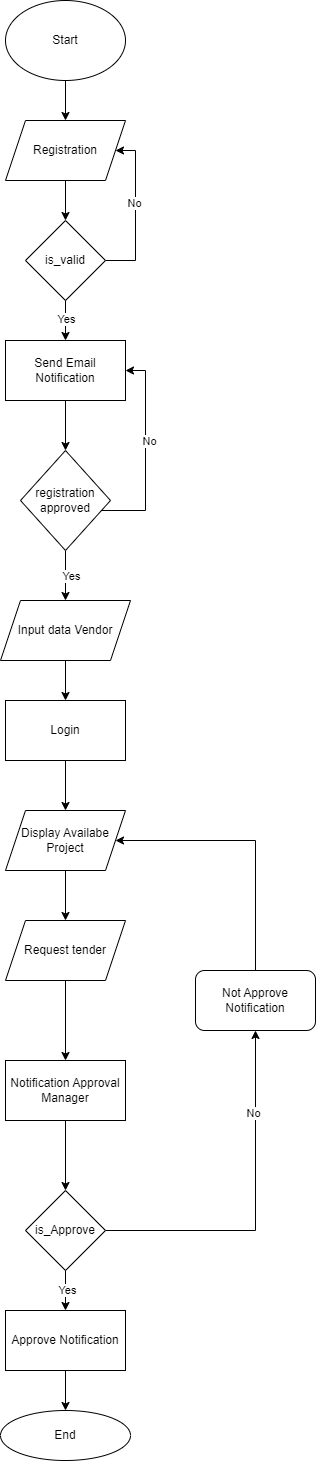

The diagram above was exported from draw.io. Its source (the exported page's mxGraphModel, read from the mxfile embedded in the PNG):
<mxGraphModel dx="2100" dy="1114" grid="1" gridSize="10" guides="1" tooltips="1" connect="1" arrows="1" fold="1" page="1" pageScale="1" pageWidth="827" pageHeight="1169" math="0" shadow="0">
  <root>
    <mxCell id="WIyWlLk6GJQsqaUBKTNV-0" />
    <mxCell id="WIyWlLk6GJQsqaUBKTNV-1" parent="WIyWlLk6GJQsqaUBKTNV-0" />
    <mxCell id="URfr1vmPutw7XCnbJy9G-2" value="" style="edgeStyle=orthogonalEdgeStyle;rounded=0;orthogonalLoop=1;jettySize=auto;html=1;" edge="1" parent="WIyWlLk6GJQsqaUBKTNV-1" source="URfr1vmPutw7XCnbJy9G-0" target="URfr1vmPutw7XCnbJy9G-1">
      <mxGeometry relative="1" as="geometry" />
    </mxCell>
    <mxCell id="URfr1vmPutw7XCnbJy9G-0" value="Start" style="ellipse;whiteSpace=wrap;html=1;" vertex="1" parent="WIyWlLk6GJQsqaUBKTNV-1">
      <mxGeometry x="370" y="10" width="120" height="80" as="geometry" />
    </mxCell>
    <mxCell id="URfr1vmPutw7XCnbJy9G-4" value="" style="edgeStyle=orthogonalEdgeStyle;rounded=0;orthogonalLoop=1;jettySize=auto;html=1;" edge="1" parent="WIyWlLk6GJQsqaUBKTNV-1" source="URfr1vmPutw7XCnbJy9G-1" target="URfr1vmPutw7XCnbJy9G-3">
      <mxGeometry relative="1" as="geometry" />
    </mxCell>
    <mxCell id="URfr1vmPutw7XCnbJy9G-1" value="Registration" style="shape=parallelogram;perimeter=parallelogramPerimeter;whiteSpace=wrap;html=1;fixedSize=1;" vertex="1" parent="WIyWlLk6GJQsqaUBKTNV-1">
      <mxGeometry x="370" y="130" width="120" height="60" as="geometry" />
    </mxCell>
    <mxCell id="URfr1vmPutw7XCnbJy9G-5" style="edgeStyle=orthogonalEdgeStyle;rounded=0;orthogonalLoop=1;jettySize=auto;html=1;entryX=1;entryY=0.5;entryDx=0;entryDy=0;" edge="1" parent="WIyWlLk6GJQsqaUBKTNV-1" source="URfr1vmPutw7XCnbJy9G-3" target="URfr1vmPutw7XCnbJy9G-1">
      <mxGeometry relative="1" as="geometry">
        <mxPoint x="530" y="270" as="targetPoint" />
        <Array as="points">
          <mxPoint x="500" y="270" />
          <mxPoint x="500" y="160" />
        </Array>
      </mxGeometry>
    </mxCell>
    <mxCell id="URfr1vmPutw7XCnbJy9G-6" value="No" style="edgeLabel;html=1;align=center;verticalAlign=middle;resizable=0;points=[];" vertex="1" connectable="0" parent="URfr1vmPutw7XCnbJy9G-5">
      <mxGeometry x="0.0973" y="2" relative="1" as="geometry">
        <mxPoint as="offset" />
      </mxGeometry>
    </mxCell>
    <mxCell id="URfr1vmPutw7XCnbJy9G-8" value="" style="edgeStyle=orthogonalEdgeStyle;rounded=0;orthogonalLoop=1;jettySize=auto;html=1;" edge="1" parent="WIyWlLk6GJQsqaUBKTNV-1" source="URfr1vmPutw7XCnbJy9G-3" target="URfr1vmPutw7XCnbJy9G-7">
      <mxGeometry relative="1" as="geometry" />
    </mxCell>
    <mxCell id="URfr1vmPutw7XCnbJy9G-15" value="Yes" style="edgeLabel;html=1;align=center;verticalAlign=middle;resizable=0;points=[];" vertex="1" connectable="0" parent="URfr1vmPutw7XCnbJy9G-8">
      <mxGeometry x="-0.1206" relative="1" as="geometry">
        <mxPoint as="offset" />
      </mxGeometry>
    </mxCell>
    <mxCell id="URfr1vmPutw7XCnbJy9G-3" value="is_valid" style="rhombus;whiteSpace=wrap;html=1;" vertex="1" parent="WIyWlLk6GJQsqaUBKTNV-1">
      <mxGeometry x="390" y="230" width="80" height="80" as="geometry" />
    </mxCell>
    <mxCell id="URfr1vmPutw7XCnbJy9G-10" value="" style="edgeStyle=orthogonalEdgeStyle;rounded=0;orthogonalLoop=1;jettySize=auto;html=1;" edge="1" parent="WIyWlLk6GJQsqaUBKTNV-1" source="URfr1vmPutw7XCnbJy9G-7" target="URfr1vmPutw7XCnbJy9G-9">
      <mxGeometry relative="1" as="geometry" />
    </mxCell>
    <mxCell id="URfr1vmPutw7XCnbJy9G-7" value="Send Email Notification" style="whiteSpace=wrap;html=1;" vertex="1" parent="WIyWlLk6GJQsqaUBKTNV-1">
      <mxGeometry x="370" y="350" width="120" height="60" as="geometry" />
    </mxCell>
    <mxCell id="URfr1vmPutw7XCnbJy9G-13" style="edgeStyle=orthogonalEdgeStyle;rounded=0;orthogonalLoop=1;jettySize=auto;html=1;entryX=1;entryY=0.5;entryDx=0;entryDy=0;" edge="1" parent="WIyWlLk6GJQsqaUBKTNV-1" source="URfr1vmPutw7XCnbJy9G-9" target="URfr1vmPutw7XCnbJy9G-7">
      <mxGeometry relative="1" as="geometry">
        <Array as="points">
          <mxPoint x="510" y="520" />
          <mxPoint x="510" y="380" />
        </Array>
      </mxGeometry>
    </mxCell>
    <mxCell id="URfr1vmPutw7XCnbJy9G-14" value="No" style="edgeLabel;html=1;align=center;verticalAlign=middle;resizable=0;points=[];" vertex="1" connectable="0" parent="URfr1vmPutw7XCnbJy9G-13">
      <mxGeometry x="0.1249" y="-3" relative="1" as="geometry">
        <mxPoint as="offset" />
      </mxGeometry>
    </mxCell>
    <mxCell id="URfr1vmPutw7XCnbJy9G-17" value="" style="edgeStyle=orthogonalEdgeStyle;rounded=0;orthogonalLoop=1;jettySize=auto;html=1;" edge="1" parent="WIyWlLk6GJQsqaUBKTNV-1" source="URfr1vmPutw7XCnbJy9G-9" target="URfr1vmPutw7XCnbJy9G-16">
      <mxGeometry relative="1" as="geometry" />
    </mxCell>
    <mxCell id="URfr1vmPutw7XCnbJy9G-18" value="Yes" style="edgeLabel;html=1;align=center;verticalAlign=middle;resizable=0;points=[];" vertex="1" connectable="0" parent="URfr1vmPutw7XCnbJy9G-17">
      <mxGeometry x="-0.0376" y="5" relative="1" as="geometry">
        <mxPoint y="1" as="offset" />
      </mxGeometry>
    </mxCell>
    <mxCell id="URfr1vmPutw7XCnbJy9G-9" value="registration approved" style="rhombus;whiteSpace=wrap;html=1;" vertex="1" parent="WIyWlLk6GJQsqaUBKTNV-1">
      <mxGeometry x="385" y="460" width="90" height="100" as="geometry" />
    </mxCell>
    <mxCell id="URfr1vmPutw7XCnbJy9G-24" value="" style="edgeStyle=orthogonalEdgeStyle;rounded=0;orthogonalLoop=1;jettySize=auto;html=1;" edge="1" parent="WIyWlLk6GJQsqaUBKTNV-1" source="URfr1vmPutw7XCnbJy9G-16" target="URfr1vmPutw7XCnbJy9G-23">
      <mxGeometry relative="1" as="geometry" />
    </mxCell>
    <mxCell id="URfr1vmPutw7XCnbJy9G-16" value="Input data Vendor" style="shape=parallelogram;perimeter=parallelogramPerimeter;whiteSpace=wrap;html=1;fixedSize=1;" vertex="1" parent="WIyWlLk6GJQsqaUBKTNV-1">
      <mxGeometry x="365" y="610" width="130" height="60" as="geometry" />
    </mxCell>
    <mxCell id="URfr1vmPutw7XCnbJy9G-26" value="" style="edgeStyle=orthogonalEdgeStyle;rounded=0;orthogonalLoop=1;jettySize=auto;html=1;" edge="1" parent="WIyWlLk6GJQsqaUBKTNV-1" source="URfr1vmPutw7XCnbJy9G-23" target="URfr1vmPutw7XCnbJy9G-25">
      <mxGeometry relative="1" as="geometry" />
    </mxCell>
    <mxCell id="URfr1vmPutw7XCnbJy9G-23" value="Login" style="whiteSpace=wrap;html=1;" vertex="1" parent="WIyWlLk6GJQsqaUBKTNV-1">
      <mxGeometry x="370" y="710" width="120" height="60" as="geometry" />
    </mxCell>
    <mxCell id="URfr1vmPutw7XCnbJy9G-30" value="" style="edgeStyle=orthogonalEdgeStyle;rounded=0;orthogonalLoop=1;jettySize=auto;html=1;" edge="1" parent="WIyWlLk6GJQsqaUBKTNV-1" source="URfr1vmPutw7XCnbJy9G-25" target="URfr1vmPutw7XCnbJy9G-29">
      <mxGeometry relative="1" as="geometry" />
    </mxCell>
    <mxCell id="URfr1vmPutw7XCnbJy9G-25" value="Display Availabe Project" style="shape=parallelogram;perimeter=parallelogramPerimeter;whiteSpace=wrap;html=1;fixedSize=1;" vertex="1" parent="WIyWlLk6GJQsqaUBKTNV-1">
      <mxGeometry x="370" y="820" width="120" height="60" as="geometry" />
    </mxCell>
    <mxCell id="URfr1vmPutw7XCnbJy9G-32" value="" style="edgeStyle=orthogonalEdgeStyle;rounded=0;orthogonalLoop=1;jettySize=auto;html=1;" edge="1" parent="WIyWlLk6GJQsqaUBKTNV-1" source="URfr1vmPutw7XCnbJy9G-29" target="URfr1vmPutw7XCnbJy9G-31">
      <mxGeometry relative="1" as="geometry" />
    </mxCell>
    <mxCell id="URfr1vmPutw7XCnbJy9G-29" value="Request tender" style="shape=parallelogram;perimeter=parallelogramPerimeter;whiteSpace=wrap;html=1;fixedSize=1;" vertex="1" parent="WIyWlLk6GJQsqaUBKTNV-1">
      <mxGeometry x="370" y="930" width="120" height="60" as="geometry" />
    </mxCell>
    <mxCell id="URfr1vmPutw7XCnbJy9G-34" value="" style="edgeStyle=orthogonalEdgeStyle;rounded=0;orthogonalLoop=1;jettySize=auto;html=1;" edge="1" parent="WIyWlLk6GJQsqaUBKTNV-1" source="URfr1vmPutw7XCnbJy9G-31" target="URfr1vmPutw7XCnbJy9G-33">
      <mxGeometry relative="1" as="geometry" />
    </mxCell>
    <mxCell id="URfr1vmPutw7XCnbJy9G-31" value="Notification Approval Manager" style="whiteSpace=wrap;html=1;" vertex="1" parent="WIyWlLk6GJQsqaUBKTNV-1">
      <mxGeometry x="370" y="1070" width="120" height="60" as="geometry" />
    </mxCell>
    <mxCell id="URfr1vmPutw7XCnbJy9G-38" value="" style="edgeStyle=orthogonalEdgeStyle;rounded=0;orthogonalLoop=1;jettySize=auto;html=1;" edge="1" parent="WIyWlLk6GJQsqaUBKTNV-1" source="URfr1vmPutw7XCnbJy9G-33" target="URfr1vmPutw7XCnbJy9G-37">
      <mxGeometry relative="1" as="geometry" />
    </mxCell>
    <mxCell id="URfr1vmPutw7XCnbJy9G-40" value="No" style="edgeLabel;html=1;align=center;verticalAlign=middle;resizable=0;points=[];" vertex="1" connectable="0" parent="URfr1vmPutw7XCnbJy9G-38">
      <mxGeometry x="0.5266" y="3" relative="1" as="geometry">
        <mxPoint as="offset" />
      </mxGeometry>
    </mxCell>
    <mxCell id="URfr1vmPutw7XCnbJy9G-42" value="" style="edgeStyle=orthogonalEdgeStyle;rounded=0;orthogonalLoop=1;jettySize=auto;html=1;" edge="1" parent="WIyWlLk6GJQsqaUBKTNV-1" source="URfr1vmPutw7XCnbJy9G-33" target="URfr1vmPutw7XCnbJy9G-41">
      <mxGeometry relative="1" as="geometry" />
    </mxCell>
    <mxCell id="URfr1vmPutw7XCnbJy9G-43" value="Yes" style="edgeLabel;html=1;align=center;verticalAlign=middle;resizable=0;points=[];" vertex="1" connectable="0" parent="URfr1vmPutw7XCnbJy9G-42">
      <mxGeometry x="-0.0912" y="1" relative="1" as="geometry">
        <mxPoint y="1" as="offset" />
      </mxGeometry>
    </mxCell>
    <mxCell id="URfr1vmPutw7XCnbJy9G-33" value="is_Approve" style="rhombus;whiteSpace=wrap;html=1;" vertex="1" parent="WIyWlLk6GJQsqaUBKTNV-1">
      <mxGeometry x="390" y="1200" width="80" height="80" as="geometry" />
    </mxCell>
    <mxCell id="URfr1vmPutw7XCnbJy9G-39" style="edgeStyle=orthogonalEdgeStyle;rounded=0;orthogonalLoop=1;jettySize=auto;html=1;entryX=1;entryY=0.5;entryDx=0;entryDy=0;" edge="1" parent="WIyWlLk6GJQsqaUBKTNV-1" source="URfr1vmPutw7XCnbJy9G-37" target="URfr1vmPutw7XCnbJy9G-25">
      <mxGeometry relative="1" as="geometry">
        <Array as="points">
          <mxPoint x="620" y="850" />
        </Array>
      </mxGeometry>
    </mxCell>
    <mxCell id="URfr1vmPutw7XCnbJy9G-37" value="Not Approve Notification" style="rounded=1;whiteSpace=wrap;html=1;" vertex="1" parent="WIyWlLk6GJQsqaUBKTNV-1">
      <mxGeometry x="560" y="980" width="120" height="60" as="geometry" />
    </mxCell>
    <mxCell id="URfr1vmPutw7XCnbJy9G-45" value="" style="edgeStyle=orthogonalEdgeStyle;rounded=0;orthogonalLoop=1;jettySize=auto;html=1;" edge="1" parent="WIyWlLk6GJQsqaUBKTNV-1" source="URfr1vmPutw7XCnbJy9G-41" target="URfr1vmPutw7XCnbJy9G-44">
      <mxGeometry relative="1" as="geometry" />
    </mxCell>
    <mxCell id="URfr1vmPutw7XCnbJy9G-41" value="Approve Notification" style="whiteSpace=wrap;html=1;" vertex="1" parent="WIyWlLk6GJQsqaUBKTNV-1">
      <mxGeometry x="370" y="1320" width="120" height="60" as="geometry" />
    </mxCell>
    <mxCell id="URfr1vmPutw7XCnbJy9G-44" value="End" style="ellipse;whiteSpace=wrap;html=1;" vertex="1" parent="WIyWlLk6GJQsqaUBKTNV-1">
      <mxGeometry x="365" y="1420" width="130" height="50" as="geometry" />
    </mxCell>
  </root>
</mxGraphModel>